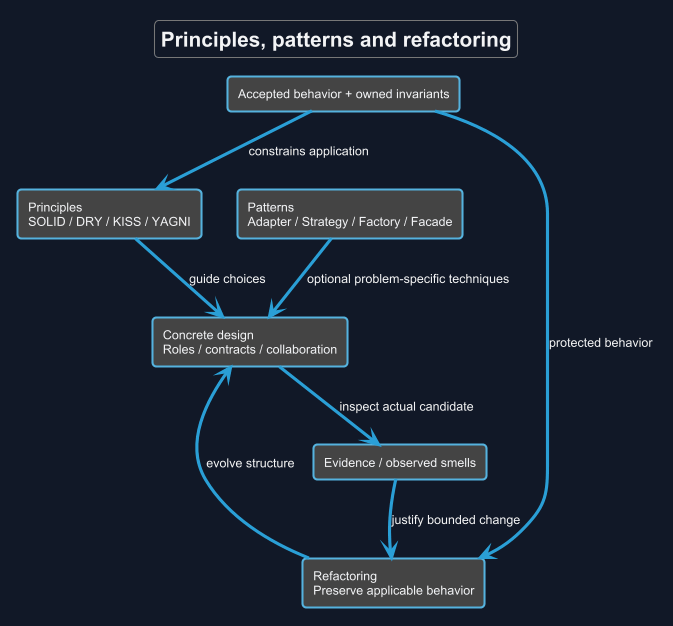

The diagram above was rendered by PlantUML. Its source (embedded in the PNG):
@startuml
!theme cyborg
skinparam backgroundColor #111827
skinparam defaultFontColor #F3F4F6
title Principles, patterns and refactoring
skinparam backgroundColor #111827
skinparam shadowing false
skinparam defaultFontName Arial

rectangle "Accepted behavior + owned invariants" as B
rectangle "Principles\nSOLID / DRY / KISS / YAGNI" as P
rectangle "Patterns\nAdapter / Strategy / Factory / Facade" as T
rectangle "Concrete design\nRoles / contracts / collaboration" as D
rectangle "Evidence / observed smells" as S
rectangle "Refactoring\nPreserve applicable behavior" as R
B --> P : constrains application
P --> D : guide choices
T --> D : optional problem-specific techniques
D --> S : inspect actual candidate
S --> R : justify bounded change
R --> D : evolve structure
B --> R : protected behavior

@enduml